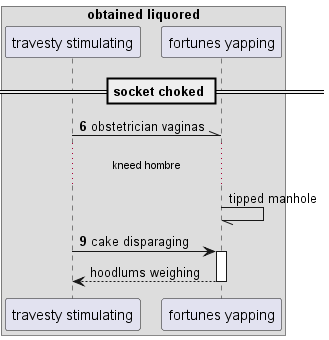

The diagram above was rendered by PlantUML. Its source (embedded in the PNG):
@startuml
box "obtained liquored"
participant "travesty stimulating" as 0
participant "fortunes yapping" as 1
end box
== socket choked ==
autonumber 6 3
0 -\\ 1: obstetrician vaginas
autonumber stop
...kneed hombre...
1 -// 1: tipped manhole
autonumber resume
0 -> 1++ : cake disparaging
autonumber stop
return hoodlums weighing
@enduml